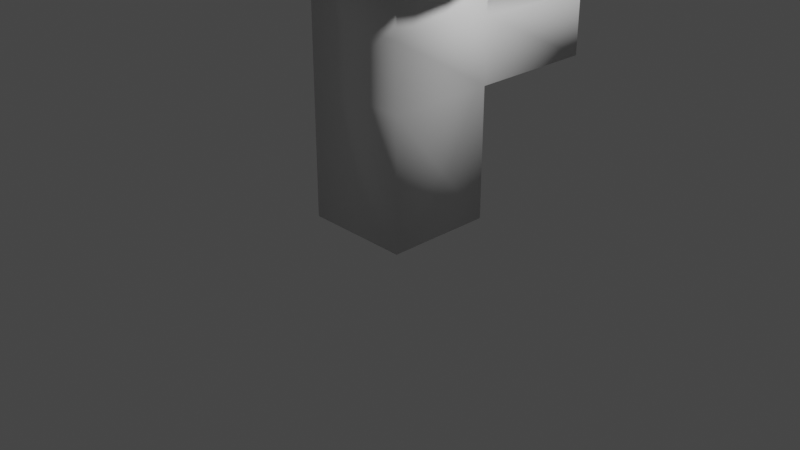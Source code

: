 # Source: Tree1.blend  (saved by Blender 2.91.10; exported with 4.5.12 LTS)
import bpy
from mathutils import Matrix  # noqa: F401  (used for matrix-valued properties, if any)

bpy.ops.wm.read_factory_settings(use_empty=True)
scene = bpy.context.scene
scene.name = 'Scene'

# ---- collections
col_collection = bpy.data.collections.new('Collection'); scene.collection.children.link(col_collection)

# ---- materials (node trees are filled in below, after node groups)
mat_material = bpy.data.materials.new('Material')
mat_material.alpha_threshold = 0.0
mat_material.use_transparent_shadow = False
mat_material.line_color = (0.0, 0.0, 0.0, 1.0)

# ---- material node trees
mat_material.use_nodes = True; mat_material.node_tree.nodes.clear()
_N = mat_material.node_tree.nodes; _L = mat_material.node_tree.links
n0 = _N.new('ShaderNodeOutputMaterial'); n0.name = 'Material Output'; n0.location = (300, 300)
n1 = _N.new('ShaderNodeBsdfPrincipled'); n1.name = 'Principled BSDF'; n1.location = (10, 300)
n1.distribution = 'GGX'
n1.subsurface_method = 'BURLEY'
n1.inputs[2].default_value = 0.4
n1.inputs[3].default_value = 1.45
n1.inputs[27].default_value = (0.0, 0.0, 0.0, 1.0)
n1.inputs[28].default_value = 1.0
_L.new(n1.outputs[0], n0.inputs[0])
n0.is_active_output = True

# ---- world
world_world = bpy.data.worlds.new('World'); scene.world = world_world
world_world.use_nodes = True; world_world.node_tree.nodes.clear()
_N = world_world.node_tree.nodes; _L = world_world.node_tree.links
n0 = _N.new('ShaderNodeOutputWorld'); n0.name = 'World Output'; n0.location = (300, 300)
n1 = _N.new('ShaderNodeBackground'); n1.name = 'Background'; n1.location = (10, 300)
n1.inputs[0].default_value = (0.05088, 0.05088, 0.05088, 1.0)
_L.new(n1.outputs[0], n0.inputs[0])
n0.is_active_output = True
world_world.color = (0.05088, 0.05088, 0.05088)
world_world.use_sun_shadow = False
world_world.sun_shadow_jitter_overblur = 0.0

# ---- cameras
cam_camera = bpy.data.cameras.new('Camera')
cam_camera.clip_end = 100.0
cam_camera.ortho_scale = 7.314

# ---- lights
light_light = bpy.data.lights.new('Light', 'POINT')
light_light.transmission_factor = 0.0
light_light.energy = 1000.0
light_light.shadow_soft_size = 0.1
light_light.shadow_maximum_resolution = 0.006
light_light.use_absolute_resolution = True

# ---- meshes
me_cube = bpy.data.meshes.new('Cube')
me_cube.from_pydata([(0.5763, 0.5763, 2.794), (0.5763, 0.5763, 0.01884), (0.5763, -0.5763, 2.794), (0.5763, -0.5763, 0.01884), (-0.5763, 0.5763, 2.794), (-0.5763, 0.5763, 0.01884), (-0.5763, -0.5763, 2.794), (-0.5763, -0.5763, 0.01884), (-1.182e-07, 0.4145, 6.804), (-1.182e-07, 0.8132, 6.683), (-1.182e-07, 1.181, 6.486), (-1.182e-07, 1.503, 6.222), (-1.182e-07, 1.767, 5.9), (-1.182e-07, 1.963, 5.533), (-1.182e-07, 2.084, 5.134), (-1.182e-07, 2.125, 4.72), (-1.182e-07, 2.084, 4.305), (-1.182e-07, 1.181, 2.953), (0.08087, 0.4066, 6.804), (0.1586, 0.7975, 6.683), (0.2303, 1.158, 6.486), (0.2931, 1.474, 6.222), (0.3447, 1.733, 5.9), (0.383, 1.925, 5.533), (0.4066, 2.044, 5.134), (0.4145, 2.084, 4.72), (0.4066, 2.044, 4.305), (0.383, 1.925, 3.906), (0.3447, 1.733, 3.539), (0.2931, 1.474, 3.217), (0.2303, 1.158, 2.953), (0.1586, 0.7975, 2.756), (0.08087, 0.4066, 2.635), (0.1586, 0.383, 6.804), (0.3112, 0.7513, 6.683), (0.4518, 1.091, 6.486), (0.575, 1.388, 6.222), (0.6761, 1.632, 5.9), (0.7513, 1.814, 5.533), (0.7975, 1.925, 5.134), (0.8132, 1.963, 4.72), (0.7975, 1.925, 4.305), (0.7513, 1.814, 3.906), (0.6761, 1.632, 3.539), (0.575, 1.388, 3.217), (0.4518, 1.091, 2.953), (0.3112, 0.7513, 2.756), (0.1586, 0.383, 2.635), (0.2303, 0.3447, 6.804), (0.4518, 0.6761, 6.683), (0.6559, 0.9816, 6.486), (0.8347, 1.249, 6.222), (0.9816, 1.469, 5.9), (1.091, 1.632, 5.533), (1.158, 1.733, 5.134), (1.181, 1.767, 4.72), (1.158, 1.733, 4.305), (1.091, 1.632, 3.906), (0.9816, 1.469, 3.539), (0.8347, 1.249, 3.217), (0.6559, 0.9816, 2.953), (0.4518, 0.6761, 2.756), (0.2303, 0.3447, 2.635), (0.2931, 0.2931, 6.804), (0.575, 0.575, 6.683), (0.8347, 0.8347, 6.486), (1.062, 1.062, 6.222), (1.249, 1.249, 5.9), (1.388, 1.388, 5.533), (1.474, 1.474, 5.134), (1.503, 1.503, 4.72), (1.474, 1.474, 4.305), (1.388, 1.388, 3.906), (1.249, 1.249, 3.539), (1.062, 1.062, 3.217), (0.8347, 0.8347, 2.953), (0.575, 0.575, 2.756), (0.2931, 0.2931, 2.635), (0.3447, 0.2303, 6.804), (0.6761, 0.4518, 6.683), (0.9816, 0.6559, 6.486), (1.249, 0.8347, 6.222), (1.469, 0.9816, 5.9), (1.632, 1.091, 5.533), (1.733, 1.158, 5.134), (1.767, 1.181, 4.72), (1.733, 1.158, 4.305), (1.632, 1.091, 3.906), (1.469, 0.9816, 3.539), (1.249, 0.8347, 3.217), (0.9816, 0.6559, 2.953), (0.6761, 0.4518, 2.756), (0.3447, 0.2303, 2.635), (0.383, 0.1586, 6.804), (0.7513, 0.3112, 6.683), (1.091, 0.4518, 6.486), (1.388, 0.575, 6.222), (1.632, 0.6761, 5.9), (1.814, 0.7513, 5.533), (1.925, 0.7975, 5.134), (1.963, 0.8131, 4.72), (1.925, 0.7975, 4.305), (1.814, 0.7513, 3.906), (1.632, 0.6761, 3.539), (1.388, 0.575, 3.217), (1.091, 0.4518, 2.953), (0.7513, 0.3112, 2.756), (0.383, 0.1586, 2.635), (0.4066, 0.08087, 6.804), (0.7975, 0.1586, 6.683), (1.158, 0.2303, 6.486), (1.474, 0.2931, 6.222), (1.733, 0.3447, 5.9), (1.925, 0.383, 5.533), (2.044, 0.4066, 5.134), (2.084, 0.4145, 4.72), (2.044, 0.4066, 4.305), (1.925, 0.383, 3.906), (1.733, 0.3447, 3.539), (1.474, 0.2931, 3.217), (1.158, 0.2303, 2.953), (0.7975, 0.1586, 2.756), (0.4066, 0.08087, 2.635), (0.4145, -4.676e-07, 6.804), (0.8132, -4.517e-07, 6.683), (1.181, -4.359e-07, 6.486), (1.503, -4.517e-07, 6.222), (1.767, -4.834e-07, 5.9), (1.963, -3.567e-07, 5.533), (2.084, -6.1e-07, 5.134), (2.125, -5.784e-07, 4.72), (2.084, -6.1e-07, 4.305), (1.963, -2.618e-07, 3.906), (1.767, -4.834e-07, 3.539), (1.503, -4.517e-07, 3.217), (1.181, -4.992e-07, 2.953), (0.8132, -4.201e-07, 2.756), (0.4145, -4.28e-07, 2.635), (0.4066, -0.08087, 6.804), (0.7975, -0.1586, 6.683), (1.158, -0.2303, 6.486), (1.474, -0.2931, 6.222), (1.733, -0.3447, 5.9), (1.925, -0.383, 5.533), (2.044, -0.4066, 5.134), (2.084, -0.4145, 4.72), (2.044, -0.4066, 4.305), (1.925, -0.383, 3.906), (1.733, -0.3447, 3.539), (1.474, -0.2931, 3.217), (1.158, -0.2303, 2.953), (0.7975, -0.1586, 2.756), (0.4066, -0.08087, 2.635), (0.383, -0.1586, 6.804), (0.7513, -0.3112, 6.683), (1.091, -0.4518, 6.486), (1.388, -0.575, 6.222), (1.632, -0.6761, 5.9), (1.814, -0.7513, 5.533), (1.925, -0.7975, 5.134), (1.963, -0.8132, 4.72), (1.925, -0.7975, 4.305), (1.814, -0.7513, 3.906), (1.632, -0.6761, 3.539), (1.388, -0.575, 3.217), (1.091, -0.4518, 2.953), (0.7513, -0.3112, 2.756), (0.383, -0.1586, 2.635), (0.3447, -0.2303, 6.804), (0.6761, -0.4518, 6.683), (0.9816, -0.6559, 6.486), (1.249, -0.8347, 6.222), (1.469, -0.9816, 5.9), (1.632, -1.091, 5.533), (1.733, -1.158, 5.134), (1.767, -1.181, 4.72), (1.733, -1.158, 4.305), (1.632, -1.091, 3.906), (1.469, -0.9816, 3.539), (1.249, -0.8347, 3.217), (0.9816, -0.6559, 2.953), (0.6761, -0.4518, 2.756), (0.3447, -0.2303, 2.635), (0.2931, -0.2931, 6.804), (0.575, -0.575, 6.683), (0.8347, -0.8347, 6.486), (1.062, -1.062, 6.222), (1.249, -1.249, 5.9), (1.388, -1.388, 5.533), (1.474, -1.474, 5.134), (1.503, -1.503, 4.72), (1.474, -1.474, 4.305), (1.388, -1.388, 3.906), (1.249, -1.249, 3.539), (1.062, -1.062, 3.217), (0.8347, -0.8347, 2.953), (0.575, -0.575, 2.756), (0.2931, -0.2931, 2.635), (0.2303, -0.3447, 6.804), (0.4518, -0.6761, 6.683), (0.6559, -0.9816, 6.486), (0.8347, -1.249, 6.222), (0.9816, -1.469, 5.9), (1.091, -1.632, 5.533), (1.158, -1.733, 5.134), (1.181, -1.767, 4.72), (1.158, -1.733, 4.305), (1.091, -1.632, 3.906), (0.9816, -1.469, 3.539), (0.8347, -1.249, 3.217), (0.6559, -0.9816, 2.953), (0.4518, -0.6761, 2.756), (0.2303, -0.3447, 2.635), (-1.182e-07, -4.659e-07, 2.595), (0.1586, -0.383, 6.804), (0.3112, -0.7513, 6.683), (0.4518, -1.091, 6.486), (0.575, -1.388, 6.222), (0.6761, -1.632, 5.9), (0.7513, -1.814, 5.533), (0.7975, -1.925, 5.134), (0.8131, -1.963, 4.72), (0.7975, -1.925, 4.305), (0.7513, -1.814, 3.906), (0.6761, -1.632, 3.539), (0.575, -1.388, 3.217), (0.4518, -1.091, 2.953), (0.3112, -0.7513, 2.756), (0.1586, -0.383, 2.635), (0.08087, -0.4066, 6.804), (0.1586, -0.7975, 6.683), (0.2303, -1.158, 6.486), (0.2931, -1.474, 6.222), (0.3447, -1.733, 5.9), (0.383, -1.925, 5.533), (0.4066, -2.044, 5.134), (0.4145, -2.084, 4.72), (0.4066, -2.044, 4.305), (0.383, -1.925, 3.906), (0.3447, -1.733, 3.539), (0.2931, -1.474, 3.217), (0.2303, -1.158, 2.953), (0.1586, -0.7975, 2.756), (0.08087, -0.4066, 2.635), (-1.336e-07, -0.4145, 6.804), (-3.066e-08, -0.8132, 6.683), (-6.232e-08, -1.181, 6.486), (-1.731e-07, -1.503, 6.222), (-2.998e-07, -1.767, 5.9), (1.684e-08, -1.963, 5.533), (-2.998e-07, -2.084, 5.134), (-3.315e-07, -2.125, 4.72), (-2.998e-07, -2.084, 4.305), (1.684e-08, -1.963, 3.906), (-2.998e-07, -1.767, 3.539), (-1.731e-07, -1.503, 3.217), (-1.415e-07, -1.181, 2.953), (-1.098e-07, -0.8132, 2.756), (-1.098e-07, -0.4145, 2.635), (-0.08087, -0.4066, 6.804), (-0.1586, -0.7975, 6.683), (-0.2303, -1.158, 6.486), (-0.2931, -1.474, 6.222), (-0.3447, -1.733, 5.9), (-0.383, -1.925, 5.533), (-0.4066, -2.044, 5.134), (-0.4145, -2.084, 4.72), (-0.4066, -2.044, 4.305), (-0.383, -1.925, 3.906), (-0.3447, -1.733, 3.539), (-0.2931, -1.474, 3.217), (-0.2303, -1.158, 2.953), (-0.1586, -0.7975, 2.756), (-0.08087, -0.4066, 2.635), (-0.1586, -0.383, 6.804), (-0.3112, -0.7513, 6.683), (-0.4518, -1.091, 6.486), (-0.575, -1.388, 6.222), (-0.6761, -1.632, 5.9), (-0.7513, -1.814, 5.533), (-0.7975, -1.925, 5.134), (-0.8132, -1.963, 4.72), (-0.7975, -1.925, 4.305), (-0.7513, -1.814, 3.906), (-0.6761, -1.632, 3.539), (-0.575, -1.388, 3.217), (-0.4518, -1.091, 2.953), (-0.3112, -0.7513, 2.756), (-0.1586, -0.383, 2.635), (-0.2303, -0.3447, 6.804), (-0.4518, -0.6761, 6.683), (-0.6559, -0.9816, 6.486), (-0.8347, -1.249, 6.222), (-0.9816, -1.469, 5.9), (-1.091, -1.632, 5.533), (-1.158, -1.733, 5.134), (-1.181, -1.767, 4.72), (-1.158, -1.733, 4.305), (-1.091, -1.632, 3.906), (-0.9816, -1.469, 3.539), (-0.8347, -1.249, 3.217), (-0.6559, -0.9816, 2.953), (-0.4518, -0.6761, 2.756), (-0.2303, -0.3447, 2.635), (-6.078e-07, -9.555e-07, 6.844), (-0.2931, -0.2931, 6.804), (-0.575, -0.575, 6.683), (-0.8347, -0.8347, 6.486), (-1.062, -1.062, 6.222), (-1.249, -1.249, 5.9), (-1.388, -1.388, 5.533), (-1.474, -1.474, 5.134), (-1.503, -1.503, 4.72), (-1.474, -1.474, 4.305), (-1.388, -1.388, 3.906), (-1.249, -1.249, 3.539), (-1.062, -1.062, 3.217), (-0.8347, -0.8347, 2.953), (-0.575, -0.575, 2.756), (-0.2931, -0.2931, 2.635), (-0.3447, -0.2303, 6.804), (-0.6761, -0.4518, 6.683), (-0.9816, -0.6559, 6.486), (-1.249, -0.8347, 6.222), (-1.469, -0.9816, 5.9), (-1.632, -1.091, 5.533), (-1.733, -1.158, 5.134), (-1.767, -1.181, 4.72), (-1.733, -1.158, 4.305), (-1.632, -1.091, 3.906), (-1.469, -0.9816, 3.539), (-1.249, -0.8347, 3.217), (-0.9816, -0.6559, 2.953), (-0.6761, -0.4518, 2.756), (-0.3447, -0.2303, 2.635), (-0.383, -0.1586, 6.804), (-0.7513, -0.3112, 6.683), (-1.091, -0.4518, 6.486), (-1.388, -0.575, 6.222), (-1.632, -0.6761, 5.9), (-1.814, -0.7513, 5.533), (-1.925, -0.7975, 5.134), (-1.963, -0.8132, 4.72), (-1.925, -0.7975, 4.305), (-1.814, -0.7513, 3.906), (-1.632, -0.6761, 3.539), (-1.388, -0.575, 3.217), (-1.091, -0.4518, 2.953), (-0.7513, -0.3112, 2.756), (-0.383, -0.1586, 2.635), (-0.4066, -0.08087, 6.804), (-0.7975, -0.1586, 6.683), (-1.158, -0.2303, 6.486), (-1.474, -0.2931, 6.222), (-1.733, -0.3447, 5.9), (-1.925, -0.383, 5.533), (-2.044, -0.4066, 5.134), (-2.084, -0.4145, 4.72), (-2.044, -0.4066, 4.305), (-1.925, -0.383, 3.906), (-1.733, -0.3447, 3.539), (-1.474, -0.2931, 3.217), (-1.158, -0.2303, 2.953), (-0.7975, -0.1586, 2.756), (-0.4066, -0.08087, 2.635), (-0.4145, -4.359e-07, 6.804), (-0.8132, -3.726e-07, 6.683), (-1.181, -3.726e-07, 6.486), (-1.503, -1.668e-07, 6.222), (-1.767, -7.178e-08, 5.9), (-1.963, -4.517e-07, 5.533), (-2.084, 2.321e-08, 5.134), (-2.125, -7.178e-08, 4.72), (-2.084, 2.321e-08, 4.305), (-1.963, -4.517e-07, 3.906), (-1.767, -7.178e-08, 3.539), (-1.503, -1.668e-07, 3.217), (-1.181, -3.251e-07, 2.953), (-0.8131, -3.092e-07, 2.756), (-0.4145, -4.438e-07, 2.635), (-0.4066, 0.08087, 6.804), (-0.7975, 0.1586, 6.683), (-1.158, 0.2303, 6.486), (-1.474, 0.2931, 6.222), (-1.733, 0.3447, 5.9), (-1.925, 0.383, 5.533), (-2.044, 0.4066, 5.134), (-2.084, 0.4145, 4.72), (-2.044, 0.4066, 4.305), (-1.925, 0.383, 3.906), (-1.733, 0.3447, 3.539), (-1.474, 0.2931, 3.217), (-1.158, 0.2303, 2.953), (-0.7975, 0.1586, 2.756), (-0.4066, 0.08087, 2.635), (-0.383, 0.1586, 6.804), (-0.7513, 0.3112, 6.683), (-1.091, 0.4518, 6.486), (-1.388, 0.575, 6.222), (-1.632, 0.6761, 5.9), (-1.814, 0.7513, 5.533), (-1.925, 0.7975, 5.134), (-1.963, 0.8131, 4.72), (-1.925, 0.7975, 4.305), (-1.814, 0.7513, 3.906), (-1.632, 0.6761, 3.539), (-1.388, 0.575, 3.217), (-1.091, 0.4518, 2.953), (-0.7513, 0.3112, 2.756), (-0.383, 0.1586, 2.635), (-0.3447, 0.2303, 6.804), (-0.6761, 0.4518, 6.683), (-0.9816, 0.6559, 6.486), (-1.249, 0.8347, 6.222), (-1.469, 0.9816, 5.9), (-1.632, 1.091, 5.533), (-1.733, 1.158, 5.134), (-1.767, 1.181, 4.72), (-1.733, 1.158, 4.305), (-1.632, 1.091, 3.906), (-1.469, 0.9816, 3.539), (-1.249, 0.8347, 3.217), (-0.9816, 0.6559, 2.953), (-0.6761, 0.4518, 2.756), (-0.3447, 0.2303, 2.635), (-0.2931, 0.2931, 6.804), (-0.575, 0.575, 6.683), (-0.8347, 0.8347, 6.486), (-1.062, 1.062, 6.222), (-1.249, 1.249, 5.9), (-1.388, 1.388, 5.533), (-1.474, 1.474, 5.134), (-1.503, 1.503, 4.72), (-1.474, 1.474, 4.305), (-1.388, 1.388, 3.906), (-1.249, 1.249, 3.539), (-1.062, 1.062, 3.217), (-0.8347, 0.8347, 2.953), (-0.575, 0.575, 2.756), (-0.2931, 0.2931, 2.635), (-0.2303, 0.3447, 6.804), (-0.4518, 0.6761, 6.683), (-0.6559, 0.9816, 6.486), (-0.8347, 1.249, 6.222), (-0.9816, 1.469, 5.9), (-1.091, 1.632, 5.533), (-1.158, 1.733, 5.134), (-1.181, 1.767, 4.72), (-1.158, 1.733, 4.305), (-1.091, 1.632, 3.906), (-0.9816, 1.469, 3.539), (-0.8347, 1.249, 3.217), (-0.6559, 0.9816, 2.953), (-0.4518, 0.6761, 2.756), (-0.2303, 0.3447, 2.635), (-0.1586, 0.383, 6.804), (-0.3112, 0.7513, 6.683), (-0.4518, 1.091, 6.486), (-0.575, 1.388, 6.222), (-0.6761, 1.632, 5.9), (-0.7513, 1.814, 5.533), (-0.7975, 1.925, 5.134), (-0.8131, 1.963, 4.72), (-0.7975, 1.925, 4.305), (-0.7513, 1.814, 3.906), (-0.6761, 1.632, 3.539), (-0.575, 1.388, 3.217), (-0.4518, 1.091, 2.953), (-0.3112, 0.7513, 2.756), (-0.1586, 0.383, 2.635), (-0.08087, 0.4066, 6.804), (-0.1586, 0.7975, 6.683), (-0.2303, 1.158, 6.486), (-0.2931, 1.474, 6.222), (-0.3447, 1.733, 5.9), (-0.383, 1.925, 5.533), (-0.4066, 2.044, 5.134), (-0.4145, 2.084, 4.72), (-0.4066, 2.044, 4.305), (-0.383, 1.925, 3.906), (-0.3447, 1.733, 3.539), (-0.2931, 1.474, 3.217), (-0.2303, 1.158, 2.953), (-0.1586, 0.7975, 2.756), (-0.08087, 0.4066, 2.635), (0.5763, 0.5763, 2.108), (0.5763, -0.5763, 2.108), (-0.5763, 0.5763, 2.108), (-0.5763, -0.5763, 2.108), (-0.5763, 0.5763, 1.422), (0.5763, -0.5763, 1.422), (1.684e-08, 1.963, 3.906), (4.601e-07, 1.767, 3.539), (2.068e-07, 1.503, 3.217), (-0.5763, -0.5763, 1.422), (4.85e-08, 0.8131, 2.756), (-8.607e-08, 0.4145, 2.635), (0.5763, 0.5763, 1.422), (-0.5763, 1.96, 2.108), (0.5763, 1.96, 2.108), (-0.5763, 1.96, 1.422), (0.5763, 1.96, 1.422)], [], [(0, 4, 6, 2), (486, 2, 6, 488), (488, 6, 4, 487), (5, 1, 3, 7), (485, 0, 2, 486), (487, 4, 0, 485), (14, 13, 23, 24), (496, 495, 31, 32), (15, 14, 24, 25), (8, 304, 18), (213, 496, 32), (16, 15, 25, 26), (9, 8, 18, 19), (491, 16, 26, 27), (10, 9, 19, 20), (492, 491, 27, 28), (11, 10, 20, 21), (493, 492, 28, 29), (12, 11, 21, 22), (17, 493, 29, 30), (13, 12, 22, 23), (495, 17, 30, 31), (30, 29, 44, 45), (23, 22, 37, 38), (31, 30, 45, 46), (24, 23, 38, 39), (32, 31, 46, 47), (25, 24, 39, 40), (18, 304, 33), (213, 32, 47), (26, 25, 40, 41), (19, 18, 33, 34), (27, 26, 41, 42), (20, 19, 34, 35), (28, 27, 42, 43), (21, 20, 35, 36), (29, 28, 43, 44), (22, 21, 36, 37), (42, 41, 56, 57), (35, 34, 49, 50), (43, 42, 57, 58), (36, 35, 50, 51), (44, 43, 58, 59), (37, 36, 51, 52), (45, 44, 59, 60), (38, 37, 52, 53), (46, 45, 60, 61), (39, 38, 53, 54), (47, 46, 61, 62), (40, 39, 54, 55), (33, 304, 48), (213, 47, 62), (41, 40, 55, 56), (34, 33, 48, 49), (61, 60, 75, 76), (54, 53, 68, 69), (62, 61, 76, 77), (55, 54, 69, 70), (48, 304, 63), (213, 62, 77), (56, 55, 70, 71), (49, 48, 63, 64), (57, 56, 71, 72), (50, 49, 64, 65), (58, 57, 72, 73), (51, 50, 65, 66), (59, 58, 73, 74), (52, 51, 66, 67), (60, 59, 74, 75), (53, 52, 67, 68), (65, 64, 79, 80), (73, 72, 87, 88), (66, 65, 80, 81), (74, 73, 88, 89), (67, 66, 81, 82), (75, 74, 89, 90), (68, 67, 82, 83), (76, 75, 90, 91), (69, 68, 83, 84), (77, 76, 91, 92), (70, 69, 84, 85), (63, 304, 78), (213, 77, 92), (71, 70, 85, 86), (64, 63, 78, 79), (72, 71, 86, 87), (84, 83, 98, 99), (92, 91, 106, 107), (85, 84, 99, 100), (78, 304, 93), (213, 92, 107), (86, 85, 100, 101), (79, 78, 93, 94), (87, 86, 101, 102), (80, 79, 94, 95), (88, 87, 102, 103), (81, 80, 95, 96), (89, 88, 103, 104), (82, 81, 96, 97), (90, 89, 104, 105), (83, 82, 97, 98), (91, 90, 105, 106), (103, 102, 117, 118), (96, 95, 110, 111), (104, 103, 118, 119), (97, 96, 111, 112), (105, 104, 119, 120), (98, 97, 112, 113), (106, 105, 120, 121), (99, 98, 113, 114), (107, 106, 121, 122), (100, 99, 114, 115), (93, 304, 108), (213, 107, 122), (101, 100, 115, 116), (94, 93, 108, 109), (102, 101, 116, 117), (95, 94, 109, 110), (122, 121, 136, 137), (115, 114, 129, 130), (108, 304, 123), (213, 122, 137), (116, 115, 130, 131), (109, 108, 123, 124), (117, 116, 131, 132), (110, 109, 124, 125), (118, 117, 132, 133), (111, 110, 125, 126), (119, 118, 133, 134), (112, 111, 126, 127), (120, 119, 134, 135), (113, 112, 127, 128), (121, 120, 135, 136), (114, 113, 128, 129), (126, 125, 140, 141), (134, 133, 148, 149), (127, 126, 141, 142), (135, 134, 149, 150), (128, 127, 142, 143), (136, 135, 150, 151), (129, 128, 143, 144), (137, 136, 151, 152), (130, 129, 144, 145), (123, 304, 138), (213, 137, 152), (131, 130, 145, 146), (124, 123, 138, 139), (132, 131, 146, 147), (125, 124, 139, 140), (133, 132, 147, 148), (145, 144, 159, 160), (138, 304, 153), (213, 152, 167), (146, 145, 160, 161), (139, 138, 153, 154), (147, 146, 161, 162), (140, 139, 154, 155), (148, 147, 162, 163), (141, 140, 155, 156), (149, 148, 163, 164), (142, 141, 156, 157), (150, 149, 164, 165), (143, 142, 157, 158), (151, 150, 165, 166), (144, 143, 158, 159), (152, 151, 166, 167), (164, 163, 178, 179), (157, 156, 171, 172), (165, 164, 179, 180), (158, 157, 172, 173), (166, 165, 180, 181), (159, 158, 173, 174), (167, 166, 181, 182), (160, 159, 174, 175), (153, 304, 168), (213, 167, 182), (161, 160, 175, 176), (154, 153, 168, 169), (162, 161, 176, 177), (155, 154, 169, 170), (163, 162, 177, 178), (156, 155, 170, 171), (213, 182, 197), (176, 175, 190, 191), (169, 168, 183, 184), (177, 176, 191, 192), (170, 169, 184, 185), (178, 177, 192, 193), (171, 170, 185, 186), (179, 178, 193, 194), (172, 171, 186, 187), (180, 179, 194, 195), (173, 172, 187, 188), (181, 180, 195, 196), (174, 173, 188, 189), (182, 181, 196, 197), (175, 174, 189, 190), (168, 304, 183), (195, 194, 209, 210), (188, 187, 202, 203), (196, 195, 210, 211), (189, 188, 203, 204), (197, 196, 211, 212), (190, 189, 204, 205), (183, 304, 198), (213, 197, 212), (191, 190, 205, 206), (184, 183, 198, 199), (192, 191, 206, 207), (185, 184, 199, 200), (193, 192, 207, 208), (186, 185, 200, 201), (194, 193, 208, 209), (187, 186, 201, 202), (199, 198, 214, 215), (207, 206, 222, 223), (200, 199, 215, 216), (208, 207, 223, 224), (201, 200, 216, 217), (209, 208, 224, 225), (202, 201, 217, 218), (210, 209, 225, 226), (203, 202, 218, 219), (211, 210, 226, 227), (204, 203, 219, 220), (212, 211, 227, 228), (205, 204, 220, 221), (198, 304, 214), (213, 212, 228), (206, 205, 221, 222), (219, 218, 233, 234), (227, 226, 241, 242), (220, 219, 234, 235), (228, 227, 242, 243), (221, 220, 235, 236), (214, 304, 229), (213, 228, 243), (222, 221, 236, 237), (215, 214, 229, 230), (223, 222, 237, 238), (216, 215, 230, 231), (224, 223, 238, 239), (217, 216, 231, 232), (225, 224, 239, 240), (218, 217, 232, 233), (226, 225, 240, 241), (238, 237, 252, 253), (231, 230, 245, 246), (239, 238, 253, 254), (232, 231, 246, 247), (240, 239, 254, 255), (233, 232, 247, 248), (241, 240, 255, 256), (234, 233, 248, 249), (242, 241, 256, 257), (235, 234, 249, 250), (243, 242, 257, 258), (236, 235, 250, 251), (229, 304, 244), (213, 243, 258), (237, 236, 251, 252), (230, 229, 244, 245), (257, 256, 271, 272), (250, 249, 264, 265), (258, 257, 272, 273), (251, 250, 265, 266), (244, 304, 259), (213, 258, 273), (252, 251, 266, 267), (245, 244, 259, 260), (253, 252, 267, 268), (246, 245, 260, 261), (254, 253, 268, 269), (247, 246, 261, 262), (255, 254, 269, 270), (248, 247, 262, 263), (256, 255, 270, 271), (249, 248, 263, 264), (261, 260, 275, 276), (269, 268, 283, 284), (262, 261, 276, 277), (270, 269, 284, 285), (263, 262, 277, 278), (271, 270, 285, 286), (264, 263, 278, 279), (272, 271, 286, 287), (265, 264, 279, 280), (273, 272, 287, 288), (266, 265, 280, 281), (259, 304, 274), (213, 273, 288), (267, 266, 281, 282), (260, 259, 274, 275), (268, 267, 282, 283), (280, 279, 294, 295), (288, 287, 302, 303), (281, 280, 295, 296), (274, 304, 289), (213, 288, 303), (282, 281, 296, 297), (275, 274, 289, 290), (283, 282, 297, 298), (276, 275, 290, 291), (284, 283, 298, 299), (277, 276, 291, 292), (285, 284, 299, 300), (278, 277, 292, 293), (286, 285, 300, 301), (279, 278, 293, 294), (287, 286, 301, 302), (299, 298, 314, 315), (292, 291, 307, 308), (300, 299, 315, 316), (293, 292, 308, 309), (301, 300, 316, 317), (294, 293, 309, 310), (302, 301, 317, 318), (295, 294, 310, 311), (303, 302, 318, 319), (296, 295, 311, 312), (289, 304, 305), (213, 303, 319), (297, 296, 312, 313), (290, 289, 305, 306), (298, 297, 313, 314), (291, 290, 306, 307), (319, 318, 333, 334), (312, 311, 326, 327), (305, 304, 320), (213, 319, 334), (313, 312, 327, 328), (306, 305, 320, 321), (314, 313, 328, 329), (307, 306, 321, 322), (315, 314, 329, 330), (308, 307, 322, 323), (316, 315, 330, 331), (309, 308, 323, 324), (317, 316, 331, 332), (310, 309, 324, 325), (318, 317, 332, 333), (311, 310, 325, 326), (331, 330, 345, 346), (324, 323, 338, 339), (332, 331, 346, 347), (325, 324, 339, 340), (333, 332, 347, 348), (326, 325, 340, 341), (334, 333, 348, 349), (327, 326, 341, 342), (320, 304, 335), (213, 334, 349), (328, 327, 342, 343), (321, 320, 335, 336), (329, 328, 343, 344), (322, 321, 336, 337), (330, 329, 344, 345), (323, 322, 337, 338), (335, 304, 350), (213, 349, 364), (343, 342, 357, 358), (336, 335, 350, 351), (344, 343, 358, 359), (337, 336, 351, 352), (345, 344, 359, 360), (338, 337, 352, 353), (346, 345, 360, 361), (339, 338, 353, 354), (347, 346, 361, 362), (340, 339, 354, 355), (348, 347, 362, 363), (341, 340, 355, 356), (349, 348, 363, 364), (342, 341, 356, 357), (354, 353, 368, 369), (362, 361, 376, 377), (355, 354, 369, 370), (363, 362, 377, 378), (356, 355, 370, 371), (364, 363, 378, 379), (357, 356, 371, 372), (350, 304, 365), (213, 364, 379), (358, 357, 372, 373), (351, 350, 365, 366), (359, 358, 373, 374), (352, 351, 366, 367), (360, 359, 374, 375), (353, 352, 367, 368), (361, 360, 375, 376), (373, 372, 387, 388), (366, 365, 380, 381), (374, 373, 388, 389), (367, 366, 381, 382), (375, 374, 389, 390), (368, 367, 382, 383), (376, 375, 390, 391), (369, 368, 383, 384), (377, 376, 391, 392), (370, 369, 384, 385), (378, 377, 392, 393), (371, 370, 385, 386), (379, 378, 393, 394), (372, 371, 386, 387), (365, 304, 380), (213, 379, 394), (392, 391, 406, 407), (385, 384, 399, 400), (393, 392, 407, 408), (386, 385, 400, 401), (394, 393, 408, 409), (387, 386, 401, 402), (380, 304, 395), (213, 394, 409), (388, 387, 402, 403), (381, 380, 395, 396), (389, 388, 403, 404), (382, 381, 396, 397), (390, 389, 404, 405), (383, 382, 397, 398), (391, 390, 405, 406), (384, 383, 398, 399), (396, 395, 410, 411), (404, 403, 418, 419), (397, 396, 411, 412), (405, 404, 419, 420), (398, 397, 412, 413), (406, 405, 420, 421), (399, 398, 413, 414), (407, 406, 421, 422), (400, 399, 414, 415), (408, 407, 422, 423), (401, 400, 415, 416), (409, 408, 423, 424), (402, 401, 416, 417), (395, 304, 410), (213, 409, 424), (403, 402, 417, 418), (415, 414, 429, 430), (423, 422, 437, 438), (416, 415, 430, 431), (424, 423, 438, 439), (417, 416, 431, 432), (410, 304, 425), (213, 424, 439), (418, 417, 432, 433), (411, 410, 425, 426), (419, 418, 433, 434), (412, 411, 426, 427), (420, 419, 434, 435), (413, 412, 427, 428), (421, 420, 435, 436), (414, 413, 428, 429), (422, 421, 436, 437), (434, 433, 448, 449), (427, 426, 441, 442), (435, 434, 449, 450), (428, 427, 442, 443), (436, 435, 450, 451), (429, 428, 443, 444), (437, 436, 451, 452), (430, 429, 444, 445), (438, 437, 452, 453), (431, 430, 445, 446), (439, 438, 453, 454), (432, 431, 446, 447), (425, 304, 440), (213, 439, 454), (433, 432, 447, 448), (426, 425, 440, 441), (453, 452, 467, 468), (446, 445, 460, 461), (454, 453, 468, 469), (447, 446, 461, 462), (440, 304, 455), (213, 454, 469), (448, 447, 462, 463), (441, 440, 455, 456), (449, 448, 463, 464), (442, 441, 456, 457), (450, 449, 464, 465), (443, 442, 457, 458), (451, 450, 465, 466), (444, 443, 458, 459), (452, 451, 466, 467), (445, 444, 459, 460), (465, 464, 479, 480), (458, 457, 472, 473), (466, 465, 480, 481), (459, 458, 473, 474), (467, 466, 481, 482), (460, 459, 474, 475), (468, 467, 482, 483), (461, 460, 475, 476), (469, 468, 483, 484), (462, 461, 476, 477), (455, 304, 470), (213, 469, 484), (463, 462, 477, 478), (456, 455, 470, 471), (464, 463, 478, 479), (457, 456, 471, 472), (484, 483, 495, 496), (477, 476, 14, 15), (470, 304, 8), (213, 484, 496), (478, 477, 15, 16), (471, 470, 8, 9), (479, 478, 16, 491), (472, 471, 9, 10), (480, 479, 491, 492), (473, 472, 10, 11), (481, 480, 492, 493), (474, 473, 11, 12), (482, 481, 493, 17), (475, 474, 12, 13), (483, 482, 17, 495), (476, 475, 13, 14), (5, 489, 497, 1), (1, 497, 490, 3), (7, 494, 489, 5), (3, 490, 494, 7), (485, 497, 501, 499), (497, 485, 486, 490), (494, 488, 487, 489), (490, 486, 488, 494), (500, 498, 499, 501), (489, 487, 498, 500), (487, 485, 499, 498), (497, 489, 500, 501)])
me_cube.polygons.foreach_set('use_smooth', [True] * 530)
_uv = me_cube.uv_layers.new(name='UVMap')
_uv.uv.foreach_set('vector', [0.8751, 0.3047, 0.9847, 0.3047, 0.9847, 0.4143, 0.8751, 0.4143, 0.848, 0.4143, 0.8751, 0.4143, 0.8751, 0.5239, 0.848, 0.5239, 0.848, 0.08551, 0.8751, 0.08551, 0.8751, 0.1951, 0.848, 0.1951, 0.6559, 0.3047, 0.7655, 0.3047, 0.7655, 0.4143, 0.6559, 0.4143, 0.848, 0.3047, 0.8751, 0.3047, 0.8751, 0.4143, 0.848, 0.4143, 0.848, 0.1951, 0.8751, 0.1951, 0.8751, 0.3047, 0.848, 0.3047, 0.3223, 0.7974, 0.3223, 0.8174, 0.3123, 0.8174, 0.3123, 0.7974, 0.3223, 0.6372, 0.3223, 0.6572, 0.3123, 0.6572, 0.3123, 0.6372, 0.3223, 0.7773, 0.3223, 0.7974, 0.3123, 0.7974, 0.3123, 0.7773, 0.3223, 0.9175, 0.3173, 0.9376, 0.3123, 0.9175, 0.3173, 0.6171, 0.3223, 0.6372, 0.3123, 0.6372, 0.3223, 0.7573, 0.3223, 0.7773, 0.3123, 0.7773, 0.3123, 0.7573, 0.3223, 0.8975, 0.3223, 0.9175, 0.3123, 0.9175, 0.3123, 0.8975, 0.3223, 0.7373, 0.3223, 0.7573, 0.3123, 0.7573, 0.3123, 0.7373, 0.3223, 0.8775, 0.3223, 0.8975, 0.3123, 0.8975, 0.3123, 0.8775, 0.3223, 0.7173, 0.3223, 0.7373, 0.3123, 0.7373, 0.3123, 0.7173, 0.3223, 0.8575, 0.3223, 0.8775, 0.3123, 0.8775, 0.3123, 0.8575, 0.3223, 0.6972, 0.3223, 0.7173, 0.3123, 0.7173, 0.3123, 0.6972, 0.3223, 0.8374, 0.3223, 0.8575, 0.3123, 0.8575, 0.3123, 0.8374, 0.3223, 0.6772, 0.3223, 0.6972, 0.3123, 0.6972, 0.3123, 0.6772, 0.3223, 0.8174, 0.3223, 0.8374, 0.3123, 0.8374, 0.3123, 0.8174, 0.3223, 0.6572, 0.3223, 0.6772, 0.3123, 0.6772, 0.3123, 0.6572, 0.3123, 0.6772, 0.3123, 0.6972, 0.3023, 0.6972, 0.3023, 0.6772, 0.3123, 0.8174, 0.3123, 0.8374, 0.3023, 0.8374, 0.3023, 0.8174, 0.3123, 0.6572, 0.3123, 0.6772, 0.3023, 0.6772, 0.3023, 0.6572, 0.3123, 0.7974, 0.3123, 0.8174, 0.3023, 0.8174, 0.3023, 0.7974, 0.3123, 0.6372, 0.3123, 0.6572, 0.3023, 0.6572, 0.3023, 0.6372, 0.3123, 0.7773, 0.3123, 0.7974, 0.3023, 0.7974, 0.3023, 0.7773, 0.3123, 0.9175, 0.3073, 0.9376, 0.3023, 0.9175, 0.3073, 0.6171, 0.3123, 0.6372, 0.3023, 0.6372, 0.3123, 0.7573, 0.3123, 0.7773, 0.3023, 0.7773, 0.3023, 0.7573, 0.3123, 0.8975, 0.3123, 0.9175, 0.3023, 0.9175, 0.3023, 0.8975, 0.3123, 0.7373, 0.3123, 0.7573, 0.3023, 0.7573, 0.3023, 0.7373, 0.3123, 0.8775, 0.3123, 0.8975, 0.3023, 0.8975, 0.3023, 0.8775, 0.3123, 0.7173, 0.3123, 0.7373, 0.3023, 0.7373, 0.3023, 0.7173, 0.3123, 0.8575, 0.3123, 0.8775, 0.3023, 0.8775, 0.3023, 0.8575, 0.3123, 0.6972, 0.3123, 0.7173, 0.3023, 0.7173, 0.3023, 0.6972, 0.3123, 0.8374, 0.3123, 0.8575, 0.3023, 0.8575, 0.3023, 0.8374, 0.3023, 0.7373, 0.3023, 0.7573, 0.2923, 0.7573, 0.2923, 0.7373, 0.3023, 0.8775, 0.3023, 0.8975, 0.2923, 0.8975, 0.2923, 0.8775, 0.3023, 0.7173, 0.3023, 0.7373, 0.2923, 0.7373, 0.2923, 0.7173, 0.3023, 0.8575, 0.3023, 0.8775, 0.2923, 0.8775, 0.2923, 0.8575, 0.3023, 0.6972, 0.3023, 0.7173, 0.2923, 0.7173, 0.2923, 0.6972, 0.3023, 0.8374, 0.3023, 0.8575, 0.2923, 0.8575, 0.2923, 0.8374, 0.3023, 0.6772, 0.3023, 0.6972, 0.2923, 0.6972, 0.2923, 0.6772, 0.3023, 0.8174, 0.3023, 0.8374, 0.2923, 0.8374, 0.2923, 0.8174, 0.3023, 0.6572, 0.3023, 0.6772, 0.2923, 0.6772, 0.2923, 0.6572, 0.3023, 0.7974, 0.3023, 0.8174, 0.2923, 0.8174, 0.2923, 0.7974, 0.3023, 0.6372, 0.3023, 0.6572, 0.2923, 0.6572, 0.2923, 0.6372, 0.3023, 0.7773, 0.3023, 0.7974, 0.2923, 0.7974, 0.2923, 0.7773, 0.3023, 0.9175, 0.2973, 0.9376, 0.2923, 0.9175, 0.2973, 0.6171, 0.3023, 0.6372, 0.2923, 0.6372, 0.3023, 0.7573, 0.3023, 0.7773, 0.2923, 0.7773, 0.2923, 0.7573, 0.3023, 0.8975, 0.3023, 0.9175, 0.2923, 0.9175, 0.2923, 0.8975, 0.2923, 0.6572, 0.2923, 0.6772, 0.2822, 0.6772, 0.2822, 0.6572, 0.2923, 0.7974, 0.2923, 0.8174, 0.2822, 0.8174, 0.2822, 0.7974, 0.2923, 0.6372, 0.2923, 0.6572, 0.2822, 0.6572, 0.2822, 0.6372, 0.2923, 0.7773, 0.2923, 0.7974, 0.2822, 0.7974, 0.2822, 0.7773, 0.2923, 0.9175, 0.2872, 0.9376, 0.2822, 0.9175, 0.2872, 0.6171, 0.2923, 0.6372, 0.2822, 0.6372, 0.2923, 0.7573, 0.2923, 0.7773, 0.2822, 0.7773, 0.2822, 0.7573, 0.2923, 0.8975, 0.2923, 0.9175, 0.2822, 0.9175, 0.2822, 0.8975, 0.2923, 0.7373, 0.2923, 0.7573, 0.2822, 0.7573, 0.2822, 0.7373, 0.2923, 0.8775, 0.2923, 0.8975, 0.2822, 0.8975, 0.2822, 0.8775, 0.2923, 0.7173, 0.2923, 0.7373, 0.2822, 0.7373, 0.2822, 0.7173, 0.2923, 0.8575, 0.2923, 0.8775, 0.2822, 0.8775, 0.2822, 0.8575, 0.2923, 0.6972, 0.2923, 0.7173, 0.2822, 0.7173, 0.2822, 0.6972, 0.2923, 0.8374, 0.2923, 0.8575, 0.2822, 0.8575, 0.2822, 0.8374, 0.2923, 0.6772, 0.2923, 0.6972, 0.2822, 0.6972, 0.2822, 0.6772, 0.2923, 0.8174, 0.2923, 0.8374, 0.2822, 0.8374, 0.2822, 0.8174, 0.2822, 0.8775, 0.2822, 0.8975, 0.2722, 0.8975, 0.2722, 0.8775, 0.2822, 0.7173, 0.2822, 0.7373, 0.2722, 0.7373, 0.2722, 0.7173, 0.2822, 0.8575, 0.2822, 0.8775, 0.2722, 0.8775, 0.2722, 0.8575, 0.2822, 0.6972, 0.2822, 0.7173, 0.2722, 0.7173, 0.2722, 0.6972, 0.2822, 0.8374, 0.2822, 0.8575, 0.2722, 0.8575, 0.2722, 0.8374, 0.2822, 0.6772, 0.2822, 0.6972, 0.2722, 0.6972, 0.2722, 0.6772, 0.2822, 0.8174, 0.2822, 0.8374, 0.2722, 0.8374, 0.2722, 0.8174, 0.2822, 0.6572, 0.2822, 0.6772, 0.2722, 0.6772, 0.2722, 0.6572, 0.2822, 0.7974, 0.2822, 0.8174, 0.2722, 0.8174, 0.2722, 0.7974, 0.2822, 0.6372, 0.2822, 0.6572, 0.2722, 0.6572, 0.2722, 0.6372, 0.2822, 0.7773, 0.2822, 0.7974, 0.2722, 0.7974, 0.2722, 0.7773, 0.2822, 0.9175, 0.2772, 0.9376, 0.2722, 0.9175, 0.2772, 0.6171, 0.2822, 0.6372, 0.2722, 0.6372, 0.2822, 0.7573, 0.2822, 0.7773, 0.2722, 0.7773, 0.2722, 0.7573, 0.2822, 0.8975, 0.2822, 0.9175, 0.2722, 0.9175, 0.2722, 0.8975, 0.2822, 0.7373, 0.2822, 0.7573, 0.2722, 0.7573, 0.2722, 0.7373, 0.2722, 0.7974, 0.2722, 0.8174, 0.2622, 0.8174, 0.2622, 0.7974, 0.2722, 0.6372, 0.2722, 0.6572, 0.2622, 0.6572, 0.2622, 0.6372, 0.2722, 0.7773, 0.2722, 0.7974, 0.2622, 0.7974, 0.2622, 0.7773, 0.2722, 0.9175, 0.2672, 0.9376, 0.2622, 0.9175, 0.2672, 0.6171, 0.2722, 0.6372, 0.2622, 0.6372, 0.2722, 0.7573, 0.2722, 0.7773, 0.2622, 0.7773, 0.2622, 0.7573, 0.2722, 0.8975, 0.2722, 0.9175, 0.2622, 0.9175, 0.2622, 0.8975, 0.2722, 0.7373, 0.2722, 0.7573, 0.2622, 0.7573, 0.2622, 0.7373, 0.2722, 0.8775, 0.2722, 0.8975, 0.2622, 0.8975, 0.2622, 0.8775, 0.2722, 0.7173, 0.2722, 0.7373, 0.2622, 0.7373, 0.2622, 0.7173, 0.2722, 0.8575, 0.2722, 0.8775, 0.2622, 0.8775, 0.2622, 0.8575, 0.2722, 0.6972, 0.2722, 0.7173, 0.2622, 0.7173, 0.2622, 0.6972, 0.2722, 0.8374, 0.2722, 0.8575, 0.2622, 0.8575, 0.2622, 0.8374, 0.2722, 0.6772, 0.2722, 0.6972, 0.2622, 0.6972, 0.2622, 0.6772, 0.2722, 0.8174, 0.2722, 0.8374, 0.2622, 0.8374, 0.2622, 0.8174, 0.2722, 0.6572, 0.2722, 0.6772, 0.2622, 0.6772, 0.2622, 0.6572, 0.2622, 0.7173, 0.2622, 0.7373, 0.2522, 0.7373, 0.2522, 0.7173, 0.2622, 0.8575, 0.2622, 0.8775, 0.2522, 0.8775, 0.2522, 0.8575, 0.2622, 0.6972, 0.2622, 0.7173, 0.2522, 0.7173, 0.2522, 0.6972, 0.2622, 0.8374, 0.2622, 0.8575, 0.2522, 0.8575, 0.2522, 0.8374, 0.2622, 0.6772, 0.2622, 0.6972, 0.2522, 0.6972, 0.2522, 0.6772, 0.2622, 0.8174, 0.2622, 0.8374, 0.2522, 0.8374, 0.2522, 0.8174, 0.2622, 0.6572, 0.2622, 0.6772, 0.2522, 0.6772, 0.2522, 0.6572, 0.2622, 0.7974, 0.2622, 0.8174, 0.2522, 0.8174, 0.2522, 0.7974, 0.2622, 0.6372, 0.2622, 0.6572, 0.2522, 0.6572, 0.2522, 0.6372, 0.2622, 0.7773, 0.2622, 0.7974, 0.2522, 0.7974, 0.2522, 0.7773, 0.2622, 0.9175, 0.2572, 0.9376, 0.2522, 0.9175, 0.2572, 0.6171, 0.2622, 0.6372, 0.2522, 0.6372, 0.2622, 0.7573, 0.2622, 0.7773, 0.2522, 0.7773, 0.2522, 0.7573, 0.2622, 0.8975, 0.2622, 0.9175, 0.2522, 0.9175, 0.2522, 0.8975, 0.2622, 0.7373, 0.2622, 0.7573, 0.2522, 0.7573, 0.2522, 0.7373, 0.2622, 0.8775, 0.2622, 0.8975, 0.2522, 0.8975, 0.2522, 0.8775, 0.2522, 0.6372, 0.2522, 0.6572, 0.2422, 0.6572, 0.2422, 0.6372, 0.2522, 0.7773, 0.2522, 0.7974, 0.2422, 0.7974, 0.2422, 0.7773, 0.2522, 0.9175, 0.2472, 0.9376, 0.2422, 0.9175, 0.2472, 0.6171, 0.2522, 0.6372, 0.2422, 0.6372, 0.2522, 0.7573, 0.2522, 0.7773, 0.2422, 0.7773, 0.2422, 0.7573, 0.2522, 0.8975, 0.2522, 0.9175, 0.2422, 0.9175, 0.2422, 0.8975, 0.2522, 0.7373, 0.2522, 0.7573, 0.2422, 0.7573, 0.2422, 0.7373, 0.2522, 0.8775, 0.2522, 0.8975, 0.2422, 0.8975, 0.2422, 0.8775, 0.2522, 0.7173, 0.2522, 0.7373, 0.2422, 0.7373, 0.2422, 0.7173, 0.2522, 0.8575, 0.2522, 0.8775, 0.2422, 0.8775, 0.2422, 0.8575, 0.2522, 0.6972, 0.2522, 0.7173, 0.2422, 0.7173, 0.2422, 0.6972, 0.2522, 0.8374, 0.2522, 0.8575, 0.2422, 0.8575, 0.2422, 0.8374, 0.2522, 0.6772, 0.2522, 0.6972, 0.2422, 0.6972, 0.2422, 0.6772, 0.2522, 0.8174, 0.2522, 0.8374, 0.2422, 0.8374, 0.2422, 0.8174, 0.2522, 0.6572, 0.2522, 0.6772, 0.2422, 0.6772, 0.2422, 0.6572, 0.2522, 0.7974, 0.2522, 0.8174, 0.2422, 0.8174, 0.2422, 0.7974, 0.2422, 0.8575, 0.2422, 0.8775, 0.2322, 0.8775, 0.2322, 0.8575, 0.2422, 0.6972, 0.2422, 0.7173, 0.2322, 0.7173, 0.2322, 0.6972, 0.2422, 0.8374, 0.2422, 0.8575, 0.2322, 0.8575, 0.2322, 0.8374, 0.2422, 0.6772, 0.2422, 0.6972, 0.2322, 0.6972, 0.2322, 0.6772, 0.2422, 0.8174, 0.2422, 0.8374, 0.2322, 0.8374, 0.2322, 0.8174, 0.2422, 0.6572, 0.2422, 0.6772, 0.2322, 0.6772, 0.2322, 0.6572, 0.2422, 0.7974, 0.2422, 0.8174, 0.2322, 0.8174, 0.2322, 0.7974, 0.2422, 0.6372, 0.2422, 0.6572, 0.2322, 0.6572, 0.2322, 0.6372, 0.2422, 0.7773, 0.2422, 0.7974, 0.2322, 0.7974, 0.2322, 0.7773, 0.2422, 0.9175, 0.2372, 0.9376, 0.2322, 0.9175, 0.2372, 0.6171, 0.2422, 0.6372, 0.2322, 0.6372, 0.2422, 0.7573, 0.2422, 0.7773, 0.2322, 0.7773, 0.2322, 0.7573, 0.2422, 0.8975, 0.2422, 0.9175, 0.2322, 0.9175, 0.2322, 0.8975, 0.2422, 0.7373, 0.2422, 0.7573, 0.2322, 0.7573, 0.2322, 0.7373, 0.2422, 0.8775, 0.2422, 0.8975, 0.2322, 0.8975, 0.2322, 0.8775, 0.2422, 0.7173, 0.2422, 0.7373, 0.2322, 0.7373, 0.2322, 0.7173, 0.2322, 0.7773, 0.2322, 0.7974, 0.2222, 0.7974, 0.2222, 0.7773, 0.2322, 0.9175, 0.2272, 0.9376, 0.2222, 0.9175, 0.2272, 0.6171, 0.2322, 0.6372, 0.2222, 0.6372, 0.2322, 0.7573, 0.2322, 0.7773, 0.2222, 0.7773, 0.2222, 0.7573, 0.2322, 0.8975, 0.2322, 0.9175, 0.2222, 0.9175, 0.2222, 0.8975, 0.2322, 0.7373, 0.2322, 0.7573, 0.2222, 0.7573, 0.2222, 0.7373, 0.2322, 0.8775, 0.2322, 0.8975, 0.2222, 0.8975, 0.2222, 0.8775, 0.2322, 0.7173, 0.2322, 0.7373, 0.2222, 0.7373, 0.2222, 0.7173, 0.2322, 0.8575, 0.2322, 0.8775, 0.2222, 0.8775, 0.2222, 0.8575, 0.2322, 0.6972, 0.2322, 0.7173, 0.2222, 0.7173, 0.2222, 0.6972, 0.2322, 0.8374, 0.2322, 0.8575, 0.2222, 0.8575, 0.2222, 0.8374, 0.2322, 0.6772, 0.2322, 0.6972, 0.2222, 0.6972, 0.2222, 0.6772, 0.2322, 0.8174, 0.2322, 0.8374, 0.2222, 0.8374, 0.2222, 0.8174, 0.2322, 0.6572, 0.2322, 0.6772, 0.2222, 0.6772, 0.2222, 0.6572, 0.2322, 0.7974, 0.2322, 0.8174, 0.2222, 0.8174, 0.2222, 0.7974, 0.2322, 0.6372, 0.2322, 0.6572, 0.2222, 0.6572, 0.2222, 0.6372, 0.2222, 0.6972, 0.2222, 0.7173, 0.2121, 0.7173, 0.2121, 0.6972, 0.2222, 0.8374, 0.2222, 0.8575, 0.2121, 0.8575, 0.2121, 0.8374, 0.2222, 0.6772, 0.2222, 0.6972, 0.2121, 0.6972, 0.2121, 0.6772, 0.2222, 0.8174, 0.2222, 0.8374, 0.2121, 0.8374, 0.2121, 0.8174, 0.2222, 0.6572, 0.2222, 0.6772, 0.2121, 0.6772, 0.2121, 0.6572, 0.2222, 0.7974, 0.2222, 0.8174, 0.2121, 0.8174, 0.2121, 0.7974, 0.2222, 0.6372, 0.2222, 0.6572, 0.2121, 0.6572, 0.2121, 0.6372, 0.2222, 0.7773, 0.2222, 0.7974, 0.2121, 0.7974, 0.2121, 0.7773, 0.2222, 0.9175, 0.2172, 0.9376, 0.2121, 0.9175, 0.2172, 0.6171, 0.2222, 0.6372, 0.2121, 0.6372, 0.2222, 0.7573, 0.2222, 0.7773, 0.2121, 0.7773, 0.2121, 0.7573, 0.2222, 0.8975, 0.2222, 0.9175, 0.2121, 0.9175, 0.2121, 0.8975, 0.2222, 0.7373, 0.2222, 0.7573, 0.2121, 0.7573, 0.2121, 0.7373, 0.2222, 0.8775, 0.2222, 0.8975, 0.2121, 0.8975, 0.2121, 0.8775, 0.2222, 0.7173, 0.2222, 0.7373, 0.2121, 0.7373, 0.2121, 0.7173, 0.2222, 0.8575, 0.2222, 0.8775, 0.2121, 0.8775, 0.2121, 0.8575, 0.2071, 0.6171, 0.2121, 0.6372, 0.2021, 0.6372, 0.2121, 0.7573, 0.2121, 0.7773, 0.2021, 0.7773, 0.2021, 0.7573, 0.2121, 0.8975, 0.2121, 0.9175, 0.2021, 0.9175, 0.2021, 0.8975, 0.2121, 0.7373, 0.2121, 0.7573, 0.2021, 0.7573, 0.2021, 0.7373, 0.2121, 0.8775, 0.2121, 0.8975, 0.2021, 0.8975, 0.2021, 0.8775, 0.2121, 0.7173, 0.2121, 0.7373, 0.2021, 0.7373, 0.2021, 0.7173, 0.2121, 0.8575, 0.2121, 0.8775, 0.2021, 0.8775, 0.2021, 0.8575, 0.2121, 0.6972, 0.2121, 0.7173, 0.2021, 0.7173, 0.2021, 0.6972, 0.2121, 0.8374, 0.2121, 0.8575, 0.2021, 0.8575, 0.2021, 0.8374, 0.2121, 0.6772, 0.2121, 0.6972, 0.2021, 0.6972, 0.2021, 0.6772, 0.2121, 0.8174, 0.2121, 0.8374, 0.2021, 0.8374, 0.2021, 0.8174, 0.2121, 0.6572, 0.2121, 0.6772, 0.2021, 0.6772, 0.2021, 0.6572, 0.2121, 0.7974, 0.2121, 0.8174, 0.2021, 0.8174, 0.2021, 0.7974, 0.2121, 0.6372, 0.2121, 0.6572, 0.2021, 0.6572, 0.2021, 0.6372, 0.2121, 0.7773, 0.2121, 0.7974, 0.2021, 0.7974, 0.2021, 0.7773, 0.2121, 0.9175, 0.2071, 0.9376, 0.2021, 0.9175, 0.2021, 0.6772, 0.2021, 0.6972, 0.1921, 0.6972, 0.1921, 0.6772, 0.2021, 0.8174, 0.2021, 0.8374, 0.1921, 0.8374, 0.1921, 0.8174, 0.2021, 0.6572, 0.2021, 0.6772, 0.1921, 0.6772, 0.1921, 0.6572, 0.2021, 0.7974, 0.2021, 0.8174, 0.1921, 0.8174, 0.1921, 0.7974, 0.2021, 0.6372, 0.2021, 0.6572, 0.1921, 0.6572, 0.1921, 0.6372, 0.2021, 0.7773, 0.2021, 0.7974, 0.1921, 0.7974, 0.1921, 0.7773, 0.2021, 0.9175, 0.1971, 0.9376, 0.1921, 0.9175, 0.1971, 0.6171, 0.2021, 0.6372, 0.1921, 0.6372, 0.2021, 0.7573, 0.2021, 0.7773, 0.1921, 0.7773, 0.1921, 0.7573, 0.2021, 0.8975, 0.2021, 0.9175, 0.1921, 0.9175, 0.1921, 0.8975, 0.2021, 0.7373, 0.2021, 0.7573, 0.1921, 0.7573, 0.1921, 0.7373, 0.2021, 0.8775, 0.2021, 0.8975, 0.1921, 0.8975, 0.1921, 0.8775, 0.2021, 0.7173, 0.2021, 0.7373, 0.1921, 0.7373, 0.1921, 0.7173, 0.2021, 0.8575, 0.2021, 0.8775, 0.1921, 0.8775, 0.1921, 0.8575, 0.2021, 0.6972, 0.2021, 0.7173, 0.1921, 0.7173, 0.1921, 0.6972, 0.2021, 0.8374, 0.2021, 0.8575, 0.1921, 0.8575, 0.1921, 0.8374, 0.1921, 0.8975, 0.1921, 0.9175, 0.1821, 0.9175, 0.1821, 0.8975, 0.1921, 0.7373, 0.1921, 0.7573, 0.1821, 0.7573, 0.1821, 0.7373, 0.1921, 0.8775, 0.1921, 0.8975, 0.1821, 0.8975, 0.1821, 0.8775, 0.1921, 0.7173, 0.1921, 0.7373, 0.1821, 0.7373, 0.1821, 0.7173, 0.1921, 0.8575, 0.1921, 0.8775, 0.1821, 0.8775, 0.1821, 0.8575, 0.1921, 0.6972, 0.1921, 0.7173, 0.1821, 0.7173, 0.1821, 0.6972, 0.1921, 0.8374, 0.1921, 0.8575, 0.1821, 0.8575, 0.1821, 0.8374, 0.1921, 0.6772, 0.1921, 0.6972, 0.1821, 0.6972, 0.1821, 0.6772, 0.1921, 0.8174, 0.1921, 0.8374, 0.1821, 0.8374, 0.1821, 0.8174, 0.1921, 0.6572, 0.1921, 0.6772, 0.1821, 0.6772, 0.1821, 0.6572, 0.1921, 0.7974, 0.1921, 0.8174, 0.1821, 0.8174, 0.1821, 0.7974, 0.1921, 0.6372, 0.1921, 0.6572, 0.1821, 0.6572, 0.1821, 0.6372, 0.1921, 0.7773, 0.1921, 0.7974, 0.1821, 0.7974, 0.1821, 0.7773, 0.1921, 0.9175, 0.1871, 0.9376, 0.1821, 0.9175, 0.1871, 0.6171, 0.1921, 0.6372, 0.1821, 0.6372, 0.1921, 0.7573, 0.1921, 0.7773, 0.1821, 0.7773, 0.1821, 0.7573, 0.1821, 0.8174, 0.1821, 0.8374, 0.1721, 0.8374, 0.1721, 0.8174, 0.1821, 0.6572, 0.1821, 0.6772, 0.1721, 0.6772, 0.1721, 0.6572, 0.1821, 0.7974, 0.1821, 0.8174, 0.1721, 0.8174, 0.1721, 0.7974, 0.1821, 0.6372, 0.1821, 0.6572, 0.1721, 0.6572, 0.1721, 0.6372, 0.1821, 0.7773, 0.1821, 0.7974, 0.1721, 0.7974, 0.1721, 0.7773, 0.1821, 0.9175, 0.1771, 0.9376, 0.1721, 0.9175, 0.1771, 0.6171, 0.1821, 0.6372, 0.1721, 0.6372, 0.1821, 0.7573, 0.1821, 0.7773, 0.1721, 0.7773, 0.1721, 0.7573, 0.1821, 0.8975, 0.1821, 0.9175, 0.1721, 0.9175, 0.1721, 0.8975, 0.1821, 0.7373, 0.1821, 0.7573, 0.1721, 0.7573, 0.1721, 0.7373, 0.1821, 0.8775, 0.1821, 0.8975, 0.1721, 0.8975, 0.1721, 0.8775, 0.1821, 0.7173, 0.1821, 0.7373, 0.1721, 0.7373, 0.1721, 0.7173, 0.1821, 0.8575, 0.1821, 0.8775, 0.1721, 0.8775, 0.1721, 0.8575, 0.1821, 0.6972, 0.1821, 0.7173, 0.1721, 0.7173, 0.1721, 0.6972, 0.1821, 0.8374, 0.1821, 0.8575, 0.1721, 0.8575, 0.1721, 0.8374, 0.1821, 0.6772, 0.1821, 0.6972, 0.1721, 0.6972, 0.1721, 0.6772, 0.1721, 0.7373, 0.1721, 0.7573, 0.1621, 0.7573, 0.1621, 0.7373, 0.1721, 0.8775, 0.1721, 0.8975, 0.1621, 0.8975, 0.1621, 0.8775, 0.1721, 0.7173, 0.1721, 0.7373, 0.1621, 0.7373, 0.1621, 0.7173, 0.1721, 0.8575, 0.1721, 0.8775, 0.1621, 0.8775, 0.1621, 0.8575, 0.1721, 0.6972, 0.1721, 0.7173, 0.1621, 0.7173, 0.1621, 0.6972, 0.1721, 0.8374, 0.1721, 0.8575, 0.1621, 0.8575, 0.1621, 0.8374, 0.1721, 0.6772, 0.1721, 0.6972, 0.1621, 0.6972, 0.1621, 0.6772, 0.1721, 0.8174, 0.1721, 0.8374, 0.1621, 0.8374, 0.1621, 0.8174, 0.1721, 0.6572, 0.1721, 0.6772, 0.1621, 0.6772, 0.1621, 0.6572, 0.1721, 0.7974, 0.1721, 0.8174, 0.1621, 0.8174, 0.1621, 0.7974, 0.1721, 0.6372, 0.1721, 0.6572, 0.1621, 0.6572, 0.1621, 0.6372, 0.1721, 0.7773, 0.1721, 0.7974, 0.1621, 0.7974, 0.1621, 0.7773, 0.1721, 0.9175, 0.1671, 0.9376, 0.1621, 0.9175, 0.1671, 0.6171, 0.1721, 0.6372, 0.1621, 0.6372, 0.1721, 0.7573, 0.1721, 0.7773, 0.1621, 0.7773, 0.1621, 0.7573, 0.1721, 0.8975, 0.1721, 0.9175, 0.1621, 0.9175, 0.1621, 0.8975, 0.1621, 0.6572, 0.1621, 0.6772, 0.1521, 0.6772, 0.1521, 0.6572, 0.1621, 0.7974, 0.1621, 0.8174, 0.1521, 0.8174, 0.1521, 0.7974, 0.1621, 0.6372, 0.1621, 0.6572, 0.1521, 0.6572, 0.1521, 0.6372, 0.1621, 0.7773, 0.1621, 0.7974, 0.1521, 0.7974, 0.1521, 0.7773, 0.1621, 0.9175, 0.1571, 0.9376, 0.1521, 0.9175, 0.1571, 0.6171, 0.1621, 0.6372, 0.1521, 0.6372, 0.1621, 0.7573, 0.1621, 0.7773, 0.1521, 0.7773, 0.1521, 0.7573, 0.1621, 0.8975, 0.1621, 0.9175, 0.1521, 0.9175, 0.1521, 0.8975, 0.1621, 0.7373, 0.1621, 0.7573, 0.1521, 0.7573, 0.1521, 0.7373, 0.1621, 0.8775, 0.1621, 0.8975, 0.1521, 0.8975, 0.1521, 0.8775, 0.1621, 0.7173, 0.1621, 0.7373, 0.1521, 0.7373, 0.1521, 0.7173, 0.1621, 0.8575, 0.1621, 0.8775, 0.1521, 0.8775, 0.1521, 0.8575, 0.1621, 0.6972, 0.1621, 0.7173, 0.1521, 0.7173, 0.1521, 0.6972, 0.1621, 0.8374, 0.1621, 0.8575, 0.1521, 0.8575, 0.1521, 0.8374, 0.1621, 0.6772, 0.1621, 0.6972, 0.1521, 0.6972, 0.1521, 0.6772, 0.1621, 0.8174, 0.1621, 0.8374, 0.1521, 0.8374, 0.1521, 0.8174, 0.1521, 0.8775, 0.1521, 0.8975, 0.142, 0.8975, 0.142, 0.8775, 0.1521, 0.7173, 0.1521, 0.7373, 0.142, 0.7373, 0.142, 0.7173, 0.1521, 0.8575, 0.1521, 0.8775, 0.142, 0.8775, 0.142, 0.8575, 0.1521, 0.6972, 0.1521, 0.7173, 0.142, 0.7173, 0.142, 0.6972, 0.1521, 0.8374, 0.1521, 0.8575, 0.142, 0.8575, 0.142, 0.8374, 0.1521, 0.6772, 0.1521, 0.6972, 0.142, 0.6972, 0.142, 0.6772, 0.1521, 0.8174, 0.1521, 0.8374, 0.142, 0.8374, 0.142, 0.8174, 0.1521, 0.6572, 0.1521, 0.6772, 0.142, 0.6772, 0.142, 0.6572, 0.1521, 0.7974, 0.1521, 0.8174, 0.142, 0.8174, 0.142, 0.7974, 0.1521, 0.6372, 0.1521, 0.6572, 0.142, 0.6572, 0.142, 0.6372, 0.1521, 0.7773, 0.1521, 0.7974, 0.142, 0.7974, 0.142, 0.7773, 0.1521, 0.9175, 0.1471, 0.9376, 0.142, 0.9175, 0.1471, 0.6171, 0.1521, 0.6372, 0.142, 0.6372, 0.1521, 0.7573, 0.1521, 0.7773, 0.142, 0.7773, 0.142, 0.7573, 0.1521, 0.8975, 0.1521, 0.9175, 0.142, 0.9175, 0.142, 0.8975, 0.1521, 0.7373, 0.1521, 0.7573, 0.142, 0.7573, 0.142, 0.7373, 0.142, 0.7974, 0.142, 0.8174, 0.132, 0.8174, 0.132, 0.7974, 0.142, 0.6372, 0.142, 0.6572, 0.132, 0.6572, 0.132, 0.6372, 0.142, 0.7773, 0.142, 0.7974, 0.132, 0.7974, 0.132, 0.7773, 0.142, 0.9175, 0.137, 0.9376, 0.132, 0.9175, 0.137, 0.6171, 0.142, 0.6372, 0.132, 0.6372, 0.142, 0.7573, 0.142, 0.7773, 0.132, 0.7773, 0.132, 0.7573, 0.142, 0.8975, 0.142, 0.9175, 0.132, 0.9175, 0.132, 0.8975, 0.142, 0.7373, 0.142, 0.7573, 0.132, 0.7573, 0.132, 0.7373, 0.142, 0.8775, 0.142, 0.8975, 0.132, 0.8975, 0.132, 0.8775, 0.142, 0.7173, 0.142, 0.7373, 0.132, 0.7373, 0.132, 0.7173, 0.142, 0.8575, 0.142, 0.8775, 0.132, 0.8775, 0.132, 0.8575, 0.142, 0.6972, 0.142, 0.7173, 0.132, 0.7173, 0.132, 0.6972, 0.142, 0.8374, 0.142, 0.8575, 0.132, 0.8575, 0.132, 0.8374, 0.142, 0.6772, 0.142, 0.6972, 0.132, 0.6972, 0.132, 0.6772, 0.142, 0.8174, 0.142, 0.8374, 0.132, 0.8374, 0.132, 0.8174, 0.142, 0.6572, 0.142, 0.6772, 0.132, 0.6772, 0.132, 0.6572, 0.132, 0.7173, 0.132, 0.7373, 0.122, 0.7373, 0.122, 0.7173, 0.132, 0.8575, 0.132, 0.8775, 0.122, 0.8775, 0.122, 0.8575, 0.132, 0.6972, 0.132, 0.7173, 0.122, 0.7173, 0.122, 0.6972, 0.132, 0.8374, 0.132, 0.8575, 0.122, 0.8575, 0.122, 0.8374, 0.132, 0.6772, 0.132, 0.6972, 0.122, 0.6972, 0.122, 0.6772, 0.132, 0.8174, 0.132, 0.8374, 0.122, 0.8374, 0.122, 0.8174, 0.132, 0.6572, 0.132, 0.6772, 0.122, 0.6772, 0.122, 0.6572, 0.132, 0.7974, 0.132, 0.8174, 0.122, 0.8174, 0.122, 0.7974, 0.132, 0.6372, 0.132, 0.6572, 0.122, 0.6572, 0.122, 0.6372, 0.132, 0.7773, 0.132, 0.7974, 0.122, 0.7974, 0.122, 0.7773, 0.132, 0.9175, 0.127, 0.9376, 0.122, 0.9175, 0.127, 0.6171, 0.132, 0.6372, 0.122, 0.6372, 0.132, 0.7573, 0.132, 0.7773, 0.122, 0.7773, 0.122, 0.7573, 0.132, 0.8975, 0.132, 0.9175, 0.122, 0.9175, 0.122, 0.8975, 0.132, 0.7373, 0.132, 0.7573, 0.122, 0.7573, 0.122, 0.7373, 0.132, 0.8775, 0.132, 0.8975, 0.122, 0.8975, 0.122, 0.8775, 0.122, 0.6372, 0.122, 0.6572, 0.112, 0.6572, 0.112, 0.6372, 0.122, 0.7773, 0.122, 0.7974, 0.112, 0.7974, 0.112, 0.7773, 0.122, 0.9175, 0.117, 0.9376, 0.112, 0.9175, 0.117, 0.6171, 0.122, 0.6372, 0.112, 0.6372, 0.122, 0.7573, 0.122, 0.7773, 0.112, 0.7773, 0.112, 0.7573, 0.122, 0.8975, 0.122, 0.9175, 0.112, 0.9175, 0.112, 0.8975, 0.122, 0.7373, 0.122, 0.7573, 0.112, 0.7573, 0.112, 0.7373, 0.122, 0.8775, 0.122, 0.8975, 0.112, 0.8975, 0.112, 0.8775, 0.122, 0.7173, 0.122, 0.7373, 0.112, 0.7373, 0.112, 0.7173, 0.122, 0.8575, 0.122, 0.8775, 0.112, 0.8775, 0.112, 0.8575, 0.122, 0.6972, 0.122, 0.7173, 0.112, 0.7173, 0.112, 0.6972, 0.122, 0.8374, 0.122, 0.8575, 0.112, 0.8575, 0.112, 0.8374, 0.122, 0.6772, 0.122, 0.6972, 0.112, 0.6972, 0.112, 0.6772, 0.122, 0.8174, 0.122, 0.8374, 0.112, 0.8374, 0.112, 0.8174, 0.122, 0.6572, 0.122, 0.6772, 0.112, 0.6772, 0.112, 0.6572, 0.122, 0.7974, 0.122, 0.8174, 0.112, 0.8174, 0.112, 0.7974, 0.112, 0.6972, 0.112, 0.7173, 0.102, 0.7173, 0.102, 0.6972, 0.112, 0.8374, 0.112, 0.8575, 0.102, 0.8575, 0.102, 0.8374, 0.112, 0.6772, 0.112, 0.6972, 0.102, 0.6972, 0.102, 0.6772, 0.112, 0.8174, 0.112, 0.8374, 0.102, 0.8374, 0.102, 0.8174, 0.112, 0.6572, 0.112, 0.6772, 0.102, 0.6772, 0.102, 0.6572, 0.112, 0.7974, 0.112, 0.8174, 0.102, 0.8174, 0.102, 0.7974, 0.112, 0.6372, 0.112, 0.6572, 0.102, 0.6572, 0.102, 0.6372, 0.112, 0.7773, 0.112, 0.7974, 0.102, 0.7974, 0.102, 0.7773, 0.112, 0.9175, 0.107, 0.9376, 0.102, 0.9175, 0.107, 0.6171, 0.112, 0.6372, 0.102, 0.6372, 0.112, 0.7573, 0.112, 0.7773, 0.102, 0.7773, 0.102, 0.7573, 0.112, 0.8975, 0.112, 0.9175, 0.102, 0.9175, 0.102, 0.8975, 0.112, 0.7373, 0.112, 0.7573, 0.102, 0.7573, 0.102, 0.7373, 0.112, 0.8775, 0.112, 0.8975, 0.102, 0.8975, 0.102, 0.8775, 0.112, 0.7173, 0.112, 0.7373, 0.102, 0.7373, 0.102, 0.7173, 0.112, 0.8575, 0.112, 0.8775, 0.102, 0.8775, 0.102, 0.8575, 0.102, 0.9175, 0.09699, 0.9376, 0.09198, 0.9175, 0.09699, 0.6171, 0.102, 0.6372, 0.09198, 0.6372, 0.102, 0.7573, 0.102, 0.7773, 0.09198, 0.7773, 0.09198, 0.7573, 0.102, 0.8975, 0.102, 0.9175, 0.09198, 0.9175, 0.09198, 0.8975, 0.102, 0.7373, 0.102, 0.7573, 0.09198, 0.7573, 0.09198, 0.7373, 0.102, 0.8775, 0.102, 0.8975, 0.09198, 0.8975, 0.09198, 0.8775, 0.102, 0.7173, 0.102, 0.7373, 0.09198, 0.7373, 0.09198, 0.7173, 0.102, 0.8575, 0.102, 0.8775, 0.09198, 0.8775, 0.09198, 0.8575, 0.102, 0.6972, 0.102, 0.7173, 0.09198, 0.7173, 0.09198, 0.6972, 0.102, 0.8374, 0.102, 0.8575, 0.09198, 0.8575, 0.09198, 0.8374, 0.102, 0.6772, 0.102, 0.6972, 0.09198, 0.6972, 0.09198, 0.6772, 0.102, 0.8174, 0.102, 0.8374, 0.09198, 0.8374, 0.09198, 0.8174, 0.102, 0.6572, 0.102, 0.6772, 0.09198, 0.6772, 0.09198, 0.6572, 0.102, 0.7974, 0.102, 0.8174, 0.09198, 0.8174, 0.09198, 0.7974, 0.102, 0.6372, 0.102, 0.6572, 0.09198, 0.6572, 0.09198, 0.6372, 0.102, 0.7773, 0.102, 0.7974, 0.09198, 0.7974, 0.09198, 0.7773, 0.09198, 0.8374, 0.09198, 0.8575, 0.08197, 0.8575, 0.08197, 0.8374, 0.09198, 0.6772, 0.09198, 0.6972, 0.08197, 0.6972, 0.08197, 0.6772, 0.09198, 0.8174, 0.09198, 0.8374, 0.08197, 0.8374, 0.08197, 0.8174, 0.09198, 0.6572, 0.09198, 0.6772, 0.08197, 0.6772, 0.08197, 0.6572, 0.09198, 0.7974, 0.09198, 0.8174, 0.08197, 0.8174, 0.08197, 0.7974, 0.09198, 0.6372, 0.09198, 0.6572, 0.08197, 0.6572, 0.08197, 0.6372, 0.09198, 0.7773, 0.09198, 0.7974, 0.08197, 0.7974, 0.08197, 0.7773, 0.09198, 0.9175, 0.08697, 0.9376, 0.08197, 0.9175, 0.08697, 0.6171, 0.09198, 0.6372, 0.08197, 0.6372, 0.09198, 0.7573, 0.09198, 0.7773, 0.08197, 0.7773, 0.08197, 0.7573, 0.09198, 0.8975, 0.09198, 0.9175, 0.08197, 0.9175, 0.08197, 0.8975, 0.09198, 0.7373, 0.09198, 0.7573, 0.08197, 0.7573, 0.08197, 0.7373, 0.09198, 0.8775, 0.09198, 0.8975, 0.08197, 0.8975, 0.08197, 0.8775, 0.09198, 0.7173, 0.09198, 0.7373, 0.08197, 0.7373, 0.08197, 0.7173, 0.09198, 0.8575, 0.09198, 0.8775, 0.08197, 0.8775, 0.08197, 0.8575, 0.09198, 0.6972, 0.09198, 0.7173, 0.08197, 0.7173, 0.08197, 0.6972, 0.4024, 0.7573, 0.4024, 0.7773, 0.3924, 0.7773, 0.3924, 0.7573, 0.4024, 0.8975, 0.4024, 0.9175, 0.3924, 0.9175, 0.3924, 0.8975, 0.4024, 0.7373, 0.4024, 0.7573, 0.3924, 0.7573, 0.3924, 0.7373, 0.4024, 0.8775, 0.4024, 0.8975, 0.3924, 0.8975, 0.3924, 0.8775, 0.4024, 0.7173, 0.4024, 0.7373, 0.3924, 0.7373, 0.3924, 0.7173, 0.4024, 0.8575, 0.4024, 0.8775, 0.3924, 0.8775, 0.3924, 0.8575, 0.4024, 0.6972, 0.4024, 0.7173, 0.3924, 0.7173, 0.3924, 0.6972, 0.4024, 0.8374, 0.4024, 0.8575, 0.3924, 0.8575, 0.3924, 0.8374, 0.4024, 0.6772, 0.4024, 0.6972, 0.3924, 0.6972, 0.3924, 0.6772, 0.4024, 0.8174, 0.4024, 0.8374, 0.3924, 0.8374, 0.3924, 0.8174, 0.4024, 0.6572, 0.4024, 0.6772, 0.3924, 0.6772, 0.3924, 0.6572, 0.4024, 0.7974, 0.4024, 0.8174, 0.3924, 0.8174, 0.3924, 0.7974, 0.4024, 0.6372, 0.4024, 0.6572, 0.3924, 0.6572, 0.3924, 0.6372, 0.4024, 0.7773, 0.4024, 0.7974, 0.3924, 0.7974, 0.3924, 0.7773, 0.4024, 0.9175, 0.3974, 0.9376, 0.3924, 0.9175, 0.3974, 0.6171, 0.4024, 0.6372, 0.3924, 0.6372, 0.3924, 0.6772, 0.3924, 0.6972, 0.3824, 0.6972, 0.3824, 0.6772, 0.3924, 0.8174, 0.3924, 0.8374, 0.3824, 0.8374, 0.3824, 0.8174, 0.3924, 0.6572, 0.3924, 0.6772, 0.3824, 0.6772, 0.3824, 0.6572, 0.3924, 0.7974, 0.3924, 0.8174, 0.3824, 0.8174, 0.3824, 0.7974, 0.3924, 0.6372, 0.3924, 0.6572, 0.3824, 0.6572, 0.3824, 0.6372, 0.3924, 0.7773, 0.3924, 0.7974, 0.3824, 0.7974, 0.3824, 0.7773, 0.3924, 0.9175, 0.3874, 0.9376, 0.3824, 0.9175, 0.3874, 0.6171, 0.3924, 0.6372, 0.3824, 0.6372, 0.3924, 0.7573, 0.3924, 0.7773, 0.3824, 0.7773, 0.3824, 0.7573, 0.3924, 0.8975, 0.3924, 0.9175, 0.3824, 0.9175, 0.3824, 0.8975, 0.3924, 0.7373, 0.3924, 0.7573, 0.3824, 0.7573, 0.3824, 0.7373, 0.3924, 0.8775, 0.3924, 0.8975, 0.3824, 0.8975, 0.3824, 0.8775, 0.3924, 0.7173, 0.3924, 0.7373, 0.3824, 0.7373, 0.3824, 0.7173, 0.3924, 0.8575, 0.3924, 0.8775, 0.3824, 0.8775, 0.3824, 0.8575, 0.3924, 0.6972, 0.3924, 0.7173, 0.3824, 0.7173, 0.3824, 0.6972, 0.3924, 0.8374, 0.3924, 0.8575, 0.3824, 0.8575, 0.3824, 0.8374, 0.3824, 0.8975, 0.3824, 0.9175, 0.3724, 0.9175, 0.3724, 0.8975, 0.3824, 0.7373, 0.3824, 0.7573, 0.3724, 0.7573, 0.3724, 0.7373, 0.3824, 0.8775, 0.3824, 0.8975, 0.3724, 0.8975, 0.3724, 0.8775, 0.3824, 0.7173, 0.3824, 0.7373, 0.3724, 0.7373, 0.3724, 0.7173, 0.3824, 0.8575, 0.3824, 0.8775, 0.3724, 0.8775, 0.3724, 0.8575, 0.3824, 0.6972, 0.3824, 0.7173, 0.3724, 0.7173, 0.3724, 0.6972, 0.3824, 0.8374, 0.3824, 0.8575, 0.3724, 0.8575, 0.3724, 0.8374, 0.3824, 0.6772, 0.3824, 0.6972, 0.3724, 0.6972, 0.3724, 0.6772, 0.3824, 0.8174, 0.3824, 0.8374, 0.3724, 0.8374, 0.3724, 0.8174, 0.3824, 0.6572, 0.3824, 0.6772, 0.3724, 0.6772, 0.3724, 0.6572, 0.3824, 0.7974, 0.3824, 0.8174, 0.3724, 0.8174, 0.3724, 0.7974, 0.3824, 0.6372, 0.3824, 0.6572, 0.3724, 0.6572, 0.3724, 0.6372, 0.3824, 0.7773, 0.3824, 0.7974, 0.3724, 0.7974, 0.3724, 0.7773, 0.3824, 0.9175, 0.3774, 0.9376, 0.3724, 0.9175, 0.3774, 0.6171, 0.3824, 0.6372, 0.3724, 0.6372, 0.3824, 0.7573, 0.3824, 0.7773, 0.3724, 0.7773, 0.3724, 0.7573, 0.3724, 0.8174, 0.3724, 0.8374, 0.3624, 0.8374, 0.3624, 0.8174, 0.3724, 0.6572, 0.3724, 0.6772, 0.3624, 0.6772, 0.3624, 0.6572, 0.3724, 0.7974, 0.3724, 0.8174, 0.3624, 0.8174, 0.3624, 0.7974, 0.3724, 0.6372, 0.3724, 0.6572, 0.3624, 0.6572, 0.3624, 0.6372, 0.3724, 0.7773, 0.3724, 0.7974, 0.3624, 0.7974, 0.3624, 0.7773, 0.3724, 0.9175, 0.3674, 0.9376, 0.3624, 0.9175, 0.3674, 0.6171, 0.3724, 0.6372, 0.3624, 0.6372, 0.3724, 0.7573, 0.3724, 0.7773, 0.3624, 0.7773, 0.3624, 0.7573, 0.3724, 0.8975, 0.3724, 0.9175, 0.3624, 0.9175, 0.3624, 0.8975, 0.3724, 0.7373, 0.3724, 0.7573, 0.3624, 0.7573, 0.3624, 0.7373, 0.3724, 0.8775, 0.3724, 0.8975, 0.3624, 0.8975, 0.3624, 0.8775, 0.3724, 0.7173, 0.3724, 0.7373, 0.3624, 0.7373, 0.3624, 0.7173, 0.3724, 0.8575, 0.3724, 0.8775, 0.3624, 0.8775, 0.3624, 0.8575, 0.3724, 0.6972, 0.3724, 0.7173, 0.3624, 0.7173, 0.3624, 0.6972, 0.3724, 0.8374, 0.3724, 0.8575, 0.3624, 0.8575, 0.3624, 0.8374, 0.3724, 0.6772, 0.3724, 0.6972, 0.3624, 0.6972, 0.3624, 0.6772, 0.3624, 0.7373, 0.3624, 0.7573, 0.3523, 0.7573, 0.3523, 0.7373, 0.3624, 0.8775, 0.3624, 0.8975, 0.3523, 0.8975, 0.3523, 0.8775, 0.3624, 0.7173, 0.3624, 0.7373, 0.3523, 0.7373, 0.3523, 0.7173, 0.3624, 0.8575, 0.3624, 0.8775, 0.3523, 0.8775, 0.3523, 0.8575, 0.3624, 0.6972, 0.3624, 0.7173, 0.3523, 0.7173, 0.3523, 0.6972, 0.3624, 0.8374, 0.3624, 0.8575, 0.3523, 0.8575, 0.3523, 0.8374, 0.3624, 0.6772, 0.3624, 0.6972, 0.3523, 0.6972, 0.3523, 0.6772, 0.3624, 0.8174, 0.3624, 0.8374, 0.3523, 0.8374, 0.3523, 0.8174, 0.3624, 0.6572, 0.3624, 0.6772, 0.3523, 0.6772, 0.3523, 0.6572, 0.3624, 0.7974, 0.3624, 0.8174, 0.3523, 0.8174, 0.3523, 0.7974, 0.3624, 0.6372, 0.3624, 0.6572, 0.3523, 0.6572, 0.3523, 0.6372, 0.3624, 0.7773, 0.3624, 0.7974, 0.3523, 0.7974, 0.3523, 0.7773, 0.3624, 0.9175, 0.3573, 0.9376, 0.3523, 0.9175, 0.3573, 0.6171, 0.3624, 0.6372, 0.3523, 0.6372, 0.3624, 0.7573, 0.3624, 0.7773, 0.3523, 0.7773, 0.3523, 0.7573, 0.3624, 0.8975, 0.3624, 0.9175, 0.3523, 0.9175, 0.3523, 0.8975, 0.3523, 0.6572, 0.3523, 0.6772, 0.3423, 0.6772, 0.3423, 0.6572, 0.3523, 0.7974, 0.3523, 0.8174, 0.3423, 0.8174, 0.3423, 0.7974, 0.3523, 0.6372, 0.3523, 0.6572, 0.3423, 0.6572, 0.3423, 0.6372, 0.3523, 0.7773, 0.3523, 0.7974, 0.3423, 0.7974, 0.3423, 0.7773, 0.3523, 0.9175, 0.3473, 0.9376, 0.3423, 0.9175, 0.3473, 0.6171, 0.3523, 0.6372, 0.3423, 0.6372, 0.3523, 0.7573, 0.3523, 0.7773, 0.3423, 0.7773, 0.3423, 0.7573, 0.3523, 0.8975, 0.3523, 0.9175, 0.3423, 0.9175, 0.3423, 0.8975, 0.3523, 0.7373, 0.3523, 0.7573, 0.3423, 0.7573, 0.3423, 0.7373, 0.3523, 0.8775, 0.3523, 0.8975, 0.3423, 0.8975, 0.3423, 0.8775, 0.3523, 0.7173, 0.3523, 0.7373, 0.3423, 0.7373, 0.3423, 0.7173, 0.3523, 0.8575, 0.3523, 0.8775, 0.3423, 0.8775, 0.3423, 0.8575, 0.3523, 0.6972, 0.3523, 0.7173, 0.3423, 0.7173, 0.3423, 0.6972, 0.3523, 0.8374, 0.3523, 0.8575, 0.3423, 0.8575, 0.3423, 0.8374, 0.3523, 0.6772, 0.3523, 0.6972, 0.3423, 0.6972, 0.3423, 0.6772, 0.3523, 0.8174, 0.3523, 0.8374, 0.3423, 0.8374, 0.3423, 0.8174, 0.3423, 0.7173, 0.3423, 0.7373, 0.3323, 0.7373, 0.3323, 0.7173, 0.3423, 0.8575, 0.3423, 0.8775, 0.3323, 0.8775, 0.3323, 0.8575, 0.3423, 0.6972, 0.3423, 0.7173, 0.3323, 0.7173, 0.3323, 0.6972, 0.3423, 0.8374, 0.3423, 0.8575, 0.3323, 0.8575, 0.3323, 0.8374, 0.3423, 0.6772, 0.3423, 0.6972, 0.3323, 0.6972, 0.3323, 0.6772, 0.3423, 0.8174, 0.3423, 0.8374, 0.3323, 0.8374, 0.3323, 0.8174, 0.3423, 0.6572, 0.3423, 0.6772, 0.3323, 0.6772, 0.3323, 0.6572, 0.3423, 0.7974, 0.3423, 0.8174, 0.3323, 0.8174, 0.3323, 0.7974, 0.3423, 0.6372, 0.3423, 0.6572, 0.3323, 0.6572, 0.3323, 0.6372, 0.3423, 0.7773, 0.3423, 0.7974, 0.3323, 0.7974, 0.3323, 0.7773, 0.3423, 0.9175, 0.3373, 0.9376, 0.3323, 0.9175, 0.3373, 0.6171, 0.3423, 0.6372, 0.3323, 0.6372, 0.3423, 0.7573, 0.3423, 0.7773, 0.3323, 0.7773, 0.3323, 0.7573, 0.3423, 0.8975, 0.3423, 0.9175, 0.3323, 0.9175, 0.3323, 0.8975, 0.3423, 0.7373, 0.3423, 0.7573, 0.3323, 0.7573, 0.3323, 0.7373, 0.3423, 0.8775, 0.3423, 0.8975, 0.3323, 0.8975, 0.3323, 0.8775, 0.3323, 0.6372, 0.3323, 0.6572, 0.3223, 0.6572, 0.3223, 0.6372, 0.3323, 0.7773, 0.3323, 0.7974, 0.3223, 0.7974, 0.3223, 0.7773, 0.3323, 0.9175, 0.3273, 0.9376, 0.3223, 0.9175, 0.3273, 0.6171, 0.3323, 0.6372, 0.3223, 0.6372, 0.3323, 0.7573, 0.3323, 0.7773, 0.3223, 0.7773, 0.3223, 0.7573, 0.3323, 0.8975, 0.3323, 0.9175, 0.3223, 0.9175, 0.3223, 0.8975, 0.3323, 0.7373, 0.3323, 0.7573, 0.3223, 0.7573, 0.3223, 0.7373, 0.3323, 0.8775, 0.3323, 0.8975, 0.3223, 0.8975, 0.3223, 0.8775, 0.3323, 0.7173, 0.3323, 0.7373, 0.3223, 0.7373, 0.3223, 0.7173, 0.3323, 0.8575, 0.3323, 0.8775, 0.3223, 0.8775, 0.3223, 0.8575, 0.3323, 0.6972, 0.3323, 0.7173, 0.3223, 0.7173, 0.3223, 0.6972, 0.3323, 0.8374, 0.3323, 0.8575, 0.3223, 0.8575, 0.3223, 0.8374, 0.3323, 0.6772, 0.3323, 0.6972, 0.3223, 0.6972, 0.3223, 0.6772, 0.3323, 0.8174, 0.3323, 0.8374, 0.3223, 0.8374, 0.3223, 0.8174, 0.3323, 0.6572, 0.3323, 0.6772, 0.3223, 0.6772, 0.3223, 0.6572, 0.3323, 0.7974, 0.3323, 0.8174, 0.3223, 0.8174, 0.3223, 0.7974, 0.7655, 0.1951, 0.8209, 0.1951, 0.8209, 0.3047, 0.7655, 0.3047, 0.7655, 0.3047, 0.8209, 0.3047, 0.8209, 0.4143, 0.7655, 0.4143, 0.7655, 0.08551, 0.8209, 0.08551, 0.8209, 0.1951, 0.7655, 0.1951, 0.7655, 0.4143, 0.8209, 0.4143, 0.8209, 0.5239, 0.7655, 0.5239, 0.848, 0.3047, 0.8209, 0.3047, 0.8209, 0.3047, 0.848, 0.3047, 0.8209, 0.3047, 0.848, 0.3047, 0.848, 0.4143, 0.8209, 0.4143, 0.8209, 0.08551, 0.848, 0.08551, 0.848, 0.1951, 0.8209, 0.1951, 0.8209, 0.4143, 0.848, 0.4143, 0.848, 0.5239, 0.8209, 0.5239, 0.8209, 0.1951, 0.848, 0.1951, 0.848, 0.3047, 0.8209, 0.3047, 0.8209, 0.1951, 0.848, 0.1951, 0.848, 0.1951, 0.8209, 0.1951, 0.848, 0.1951, 0.848, 0.3047, 0.848, 0.3047, 0.848, 0.1951, 0.8209, 0.3047, 0.8209, 0.1951, 0.8209, 0.1951, 0.8209, 0.3047])
me_cube.materials.append(mat_material)
me_cube.use_remesh_preserve_volume = False
me_cube.use_remesh_preserve_attributes = False
me_cube.use_mirror_vertex_groups = False
me_cube.update()

# ---- objects
ob_cube = bpy.data.objects.new('Cube', me_cube)
ob_light = bpy.data.objects.new('Light', light_light)
ob_camera = bpy.data.objects.new('Camera', cam_camera)

# ---- transforms, parenting, visibility, modifiers, constraints
ob_cube.location = (0.0, 0.0, 0.0)
ob_cube.lock_rotations_4d = False
ob_cube.empty_display_type = 'ARROWS'
ob_cube.lineart.crease_threshold = 0.0
ob_light.location = (4.076, 1.005, 5.904)
ob_light.rotation_euler = (0.6503, 0.05522, 1.866)
ob_light.lock_rotations_4d = False
ob_light.empty_display_type = 'ARROWS'
ob_light.color = (0.0, 0.0, 0.0, 0.0)
ob_light.lineart.crease_threshold = 0.0
ob_camera.location = (7.359, -6.926, 4.958)
ob_camera.rotation_euler = (1.109, 0.0, 0.8149)
ob_camera.lock_rotations_4d = False
ob_camera.empty_display_type = 'ARROWS'
ob_camera.color = (0.0, 0.0, 0.0, 0.0)
ob_camera.display_type = 'WIRE'
ob_camera.lineart.crease_threshold = 0.0

# ---- collection membership
col_collection.objects.link(ob_cube)
col_collection.objects.link(ob_light)
col_collection.objects.link(ob_camera)

# ---- scene / render settings (as saved in the file)
scene.camera = ob_camera
scene.frame_start = 1; scene.frame_end = 250; scene.frame_set(1)
scene.render.engine = 'BLENDER_EEVEE_NEXT'
scene.cycles.use_denoising = False
scene.cycles.samples = 128
scene.cycles.sampling_pattern = 'TABULATED_SOBOL'
scene.cycles.use_adaptive_sampling = False
scene.cycles.use_light_tree = False
scene.view_settings.view_transform = 'Filmic'
bpy.context.view_layer.update()
